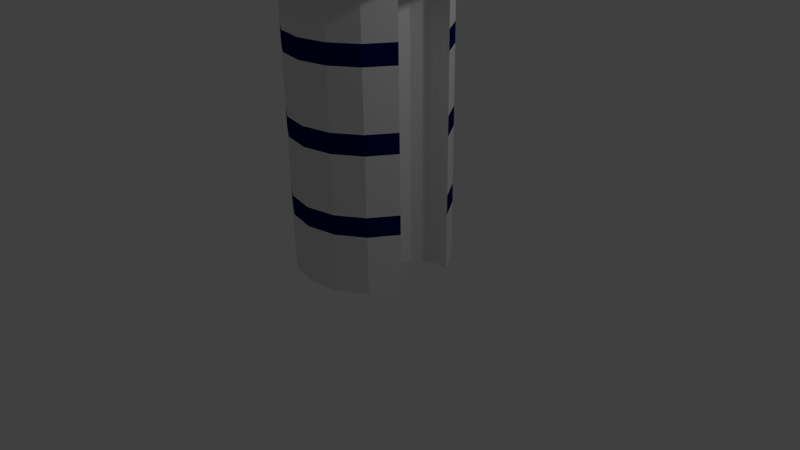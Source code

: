 # Source: elevator-building.blend  (saved by Blender 2.76.0; exported with 4.5.12 LTS)
import bpy
from mathutils import Matrix  # noqa: F401  (used for matrix-valued properties, if any)

bpy.ops.wm.read_factory_settings(use_empty=True)
scene = bpy.context.scene
scene.name = 'Scene'

# ---- collections
col_collection_1 = bpy.data.collections.new('Collection 1'); scene.collection.children.link(col_collection_1)

# ---- materials (node trees are filled in below, after node groups)
mat_material_001 = bpy.data.materials.new('Material.001')
mat_material_001.alpha_threshold = 0.0
mat_material_001.use_transparent_shadow = False
mat_material_001.roughness = 0.5
mat_opque_glass = bpy.data.materials.new('Opque Glass')
mat_opque_glass.alpha_threshold = 0.0
mat_opque_glass.use_transparent_shadow = False
mat_opque_glass.diffuse_color = (0.0, 0.003435, 0.08353, 1.0)
mat_opque_glass.roughness = 0.5
mat_material_002 = bpy.data.materials.new('Material.002')
mat_material_002.alpha_threshold = 0.0
mat_material_002.use_transparent_shadow = False
mat_material_002.diffuse_color = (0.5677, 0.8, 0.0, 1.0)
mat_material_002.roughness = 0.5
mat_transparent_glass = bpy.data.materials.new('Transparent glass')
mat_transparent_glass.alpha_threshold = 0.0
mat_transparent_glass.use_transparent_shadow = False
mat_transparent_glass.roughness = 0.5

# ---- material node trees

# ---- world
world_world = bpy.data.worlds.new('World'); scene.world = world_world
world_world.color = (0.05088, 0.05088, 0.05088)
world_world.use_sun_shadow = False
world_world.sun_shadow_jitter_overblur = 0.0
world_world.cycles.sampling_method = 'MANUAL'
world_world.cycles.sample_map_resolution = 256

# ---- cameras
cam_camera = bpy.data.cameras.new('Camera')
cam_camera.clip_end = 100.0
cam_camera.lens = 35.0
cam_camera.sensor_width = 32.0
cam_camera.sensor_height = 18.0
cam_camera.ortho_scale = 7.314
cam_camera.dof.focus_distance = 0.0
cam_camera.dof.aperture_fstop = 128.0

# ---- lights
light_lamp = bpy.data.lights.new('Lamp', 'POINT')
light_lamp.transmission_factor = 0.0
light_lamp.cutoff_distance = 30.0
light_lamp.energy = 100.0
light_lamp.shadow_buffer_clip_start = 1.001
light_lamp.shadow_soft_size = 0.1
light_lamp.shadow_maximum_resolution = 0.006
light_lamp.use_absolute_resolution = True
light_lamp.cycles.use_multiple_importance_sampling = False

# ---- meshes
me_cylinder_003 = bpy.data.meshes.new('Cylinder.003')
me_cylinder_003.from_pydata([(0.722, 0.3923, 0.0), (0.8, 0.4, 0.0), (0.5172, -0.2828, 0.0), (0.5778, 0.3326, 0.0), (0.6469, 0.3696, 0.0), (0.4674, -0.2222, 0.0), (0.4304, -0.1531, 0.0), (-0.9239, 0.3827, 0.0), (-0.7071, 0.7071, 0.0), (0.0, 1.0, 0.0), (0.3827, 0.9239, 0.0), (0.5778, -0.3326, 0.0), (-0.3827, -0.9239, 0.0), (-0.7071, -0.7071, 0.0), (0.6469, -0.3696, 0.0), (0.722, -0.3923, 0.0), (0.9239, -0.3827, 0.0), (0.7071, -0.7071, 0.0), (-0.3827, 0.9239, 0.0), (0.8, -0.4, 0.0), (0.878, -0.3923, 0.0), (0.7071, 0.7071, 0.0), (-0.9239, -0.3827, 0.0), (0.9239, 0.3827, 0.0), (0.878, 0.3923, 0.0), (0.3827, -0.9239, 0.0), (0.4674, 0.2222, 0.0), (0.4304, 0.1531, 0.0), (-1.0, 1.192e-08, 0.0), (0.4077, 0.07804, 0.0), (1.51e-07, -1.0, 0.0), (0.4, 2.07e-07, 0.0), (0.5172, 0.2828, 0.0), (0.4077, -0.07804, 0.0), (-1.267, 0.5358, 0.0), (-0.9633, 0.9899, 0.0), (0.02667, 1.4, 0.0), (0.5624, 1.293, 0.0), (-0.5091, -1.293, 0.0), (-0.9633, -0.9899, 0.0), (1.52, -0.5358, 0.0), (1.017, -0.9899, 0.0), (-0.5091, 1.293, 0.0), (1.017, 0.9899, 0.0), (-1.267, -0.5358, 0.0), (1.52, 0.5358, 0.0), (0.5624, -1.293, 0.0), (-1.373, 1.669e-08, 0.0), (0.02667, -1.4, 0.0), (1.024, -0.3827, 0.0), (1.024, 0.3827, 0.0), (0.722, 0.3923, 0.2), (0.8, 0.4, 0.2), (0.5172, -0.2828, 0.2), (0.5778, 0.3326, 0.2), (0.6469, 0.3696, 0.2), (0.4674, -0.2222, 0.2), (0.4304, -0.1531, 0.2), (0.5778, -0.3326, 0.2), (0.6469, -0.3696, 0.2), (0.722, -0.3923, 0.2), (0.9239, -0.3827, 0.2), (0.8, -0.4, 0.2), (0.878, -0.3923, 0.2), (0.9239, 0.3827, 0.2), (0.878, 0.3923, 0.2), (0.4674, 0.2222, 0.2), (0.4304, 0.1531, 0.2), (0.4077, 0.07804, 0.2), (0.4, 2.07e-07, 0.2), (0.5172, 0.2828, 0.2), (0.4077, -0.07804, 0.2)], [], [(30, 25, 17, 16, 20, 19, 15, 14, 11, 2, 5, 6, 33, 31, 29, 27, 26, 32, 3, 4, 0, 1, 24, 23, 21, 10, 9, 18, 8, 7, 28, 22, 13, 12), (30, 12, 38, 48), (17, 25, 46, 41), (25, 30, 48, 46), (7, 8, 35, 34), (16, 17, 41, 40), (9, 10, 37, 36), (8, 18, 42, 35), (22, 28, 47, 44), (28, 7, 34, 47), (21, 23, 45, 43), (12, 13, 39, 38), (10, 21, 43, 37), (18, 9, 36, 42), (13, 22, 44, 39), (16, 40, 49), (45, 23, 50), (49, 40, 45, 50), (19, 20, 63, 62), (3, 32, 70, 54), (23, 24, 65, 64), (27, 29, 68, 67), (33, 6, 57, 71), (6, 5, 56, 57), (2, 11, 58, 53), (15, 19, 62, 60), (20, 16, 61, 63), (0, 4, 55, 51), (26, 27, 67, 66), (11, 14, 59, 58), (31, 33, 71, 69), (4, 3, 54, 55), (24, 1, 52, 65), (14, 15, 60, 59), (32, 26, 66, 70), (5, 2, 53, 56), (29, 31, 69, 68), (1, 0, 51, 52)])
me_cylinder_003.materials.append(mat_material_001)
me_cylinder_003.materials.append(mat_opque_glass)
me_cylinder_003.materials.append(mat_material_002)
me_cylinder_003.use_remesh_preserve_volume = False
me_cylinder_003.use_remesh_preserve_attributes = False
me_cylinder_003.use_mirror_vertex_groups = False
me_cylinder_003.update()
me_cylinder_001 = bpy.data.meshes.new('Cylinder.001')
me_cylinder_001.from_pydata([(0.722, 0.3923, 0.0), (0.8, 0.4, 0.0), (0.5172, -0.2828, 0.0), (0.5778, 0.3326, 0.0), (0.6469, 0.3696, 0.0), (0.4674, -0.2222, 0.0), (0.4304, -0.1531, 0.0), (-0.9239, 0.3827, 0.0), (-0.7071, 0.7071, 0.0), (0.0, 1.0, 0.0), (0.3827, 0.9239, 0.0), (0.5778, -0.3326, 0.0), (-0.3827, -0.9239, 0.0), (-0.7071, -0.7071, 0.0), (0.6469, -0.3696, 0.0), (0.722, -0.3923, 0.0), (0.9239, -0.3827, 0.0), (0.7071, -0.7071, 0.0), (-0.3827, 0.9239, 0.0), (0.8, -0.4, 0.0), (0.878, -0.3923, 0.0), (0.7071, 0.7071, 0.0), (-0.9239, -0.3827, 0.0), (0.9239, 0.3827, 0.0), (0.878, 0.3923, 0.0), (0.3827, -0.9239, 0.0), (0.4674, 0.2222, 0.0), (0.4304, 0.1531, 0.0), (-1.0, 1.192e-08, 0.0), (0.4077, 0.07804, 0.0), (1.51e-07, -1.0, 0.0), (0.4, 2.07e-07, 0.0), (0.5172, 0.2828, 0.0), (0.4077, -0.07804, 0.0), (0.722, 0.3923, 0.75), (0.5172, -0.2828, 0.75), (0.5778, 0.3326, 0.75), (0.4674, -0.2222, 0.75), (-0.7071, 0.7071, 0.75), (0.3827, 0.9239, 0.75), (0.5778, -0.3326, 0.75), (-0.7071, -0.7071, 0.75), (0.6469, -0.3696, 0.75), (0.722, -0.3923, 0.75), (0.7071, -0.7071, 0.75), (-0.3827, 0.9239, 0.75), (0.8, -0.4, 0.75), (0.7071, 0.7071, 0.75), (-0.9239, -0.3827, 0.75), (0.878, 0.3923, 0.75), (0.3827, -0.9239, 0.75), (0.4304, 0.1531, 0.75), (-1.0, 1.192e-08, 0.75), (0.4077, 0.07804, 0.75), (1.51e-07, -1.0, 0.75), (0.4, 2.07e-07, 0.75), (0.4077, -0.07804, 0.75), (0.8, 0.4, 0.75), (0.6469, 0.3696, 0.75), (0.4304, -0.1531, 0.75), (-0.9239, 0.3827, 0.75), (0.0, 1.0, 0.75), (-0.3827, -0.9239, 0.75), (0.9239, -0.3827, 0.75), (0.878, -0.3923, 0.75), (0.9239, 0.3827, 0.75), (0.4674, 0.2222, 0.75), (0.5172, 0.2828, 0.75)], [], [(62, 54, 30, 12), (67, 36, 3, 32), (59, 56, 33, 6), (60, 52, 28, 7), (58, 34, 0, 4), (56, 55, 31, 33), (66, 67, 32, 26), (55, 53, 29, 31), (54, 50, 25, 30), (53, 51, 27, 29), (52, 48, 22, 28), (65, 47, 21, 23), (51, 66, 26, 27), (57, 49, 24, 1), (61, 45, 18, 9), (50, 44, 17, 25), (49, 65, 23, 24), (37, 59, 6, 5), (46, 43, 15, 19), (47, 39, 10, 21), (36, 58, 4, 3), (35, 37, 5, 2), (34, 57, 1, 0), (38, 60, 7, 8), (39, 61, 9, 10), (40, 35, 2, 11), (41, 62, 12, 13), (42, 40, 11, 14), (43, 42, 14, 15), (48, 41, 13, 22), (64, 46, 19, 20), (44, 63, 16, 17), (45, 38, 8, 18), (63, 64, 20, 16)])
me_cylinder_001.materials.append(mat_material_001)
me_cylinder_001.materials.append(mat_opque_glass)
me_cylinder_001.materials.append(mat_material_002)
me_cylinder_001.use_remesh_preserve_volume = False
me_cylinder_001.use_remesh_preserve_attributes = False
me_cylinder_001.use_mirror_vertex_groups = False
me_cylinder_001.update()
me_cylinder_002 = bpy.data.meshes.new('Cylinder.002')
me_cylinder_002.from_pydata([(0.9441, 0.3444, 1.0), (0.7124, 0.3531, 1.0), (0.7826, 0.36, 1.0), (0.9441, -0.3444, 1.0), (0.6448, 0.3326, 1.0), (0.5826, 0.2993, 1.0), (0.528, 0.2546, 1.0), (0.4833, 0.2, 1.0), (0.45, 0.1378, 1.0), (0.4295, 0.07023, 1.0), (0.4226, 2.033e-07, 1.0), (0.4295, -0.07023, 1.0), (0.45, -0.1378, 1.0), (0.4833, -0.2, 1.0), (0.528, -0.2546, 1.0), (0.5826, -0.2993, 1.0), (0.6448, -0.3326, 1.0), (0.7124, -0.3531, 1.0), (0.7826, -0.36, 1.0), (0.8528, -0.3531, 1.0), (0.8528, 0.3531, 1.0), (0.9441, 0.3444, 1.25), (0.7124, 0.3531, 1.25), (0.7826, 0.36, 1.25), (0.9441, -0.3444, 1.25), (0.6448, 0.3326, 1.25), (0.5826, 0.2993, 1.25), (0.528, 0.2546, 1.25), (0.4833, 0.2, 1.25), (0.45, 0.1378, 1.25), (0.4295, 0.07023, 1.25), (0.4226, 2.033e-07, 1.25), (0.4295, -0.07023, 1.25), (0.45, -0.1378, 1.25), (0.4833, -0.2, 1.25), (0.528, -0.2546, 1.25), (0.5826, -0.2993, 1.25), (0.6448, -0.3326, 1.25), (0.7124, -0.3531, 1.25), (0.7826, -0.36, 1.25), (0.8528, -0.3531, 1.25), (0.8528, 0.3531, 1.25), (0.9441, 0.3444, 1.5), (0.7124, 0.3531, 1.5), (0.7826, 0.36, 1.5), (0.9441, -0.3444, 1.5), (0.6448, 0.3326, 1.5), (0.5826, 0.2993, 1.5), (0.528, 0.2546, 1.5), (0.4833, 0.2, 1.5), (0.45, 0.1378, 1.5), (0.4295, 0.07023, 1.5), (0.4226, 2.033e-07, 1.5), (0.4295, -0.07023, 1.5), (0.45, -0.1378, 1.5), (0.4833, -0.2, 1.5), (0.528, -0.2546, 1.5), (0.5826, -0.2993, 1.5), (0.6448, -0.3326, 1.5), (0.7124, -0.3531, 1.5), (0.7826, -0.36, 1.5), (0.8528, -0.3531, 1.5), (0.8528, 0.3531, 1.5)], [], [(7, 8, 9, 10, 11, 12, 13, 14, 15, 16, 17, 18, 19, 3, 0, 20, 2, 1, 4, 5, 6), (8, 7, 28, 29), (16, 15, 36, 37), (9, 8, 29, 30), (7, 6, 27, 28), (17, 16, 37, 38), (10, 9, 30, 31), (4, 1, 22, 25), (18, 17, 38, 39), (11, 10, 31, 32), (6, 5, 26, 27), (19, 18, 39, 40), (12, 11, 32, 33), (5, 4, 25, 26), (20, 0, 21, 41), (13, 12, 33, 34), (1, 2, 23, 22), (3, 19, 40, 24), (14, 13, 34, 35), (2, 20, 41, 23), (15, 14, 35, 36), (40, 39, 60, 61), (33, 32, 53, 54), (27, 26, 47, 48), (41, 21, 42, 62), (34, 33, 54, 55), (26, 25, 46, 47), (24, 40, 61, 45), (35, 34, 55, 56), (22, 23, 44, 43), (23, 41, 62, 44), (36, 35, 56, 57), (29, 28, 49, 50), (37, 36, 57, 58), (30, 29, 50, 51), (38, 37, 58, 59), (31, 30, 51, 52), (28, 27, 48, 49), (39, 38, 59, 60), (32, 31, 52, 53), (25, 22, 43, 46)])
me_cylinder_002.polygons.foreach_set('material_index', [0, 0, 0, 0, 0, 0, 0, 0, 0, 0, 0, 0, 0, 0, 0, 0, 0, 0, 0, 0, 0, 3, 3, 3, 3, 3, 3, 3, 3, 3, 3, 3, 3, 3, 3, 3, 3, 3, 3, 3, 3])
me_cylinder_002.materials.append(mat_material_001)
me_cylinder_002.materials.append(mat_opque_glass)
me_cylinder_002.materials.append(mat_material_002)
me_cylinder_002.materials.append(mat_transparent_glass)
me_cylinder_002.use_remesh_preserve_volume = False
me_cylinder_002.use_remesh_preserve_attributes = False
me_cylinder_002.use_mirror_vertex_groups = False
me_cylinder_002.update()
me_cylinder = bpy.data.meshes.new('Cylinder')
me_cylinder.from_pydata([(0.0, 1.0, 1.0), (0.3827, 0.9239, 1.0), (0.7071, 0.7071, 1.0), (0.9239, 0.3827, 1.0), (0.722, 0.3923, 1.0), (0.8, 0.4, 1.0), (0.9239, -0.3827, 1.0), (0.7071, -0.7071, 1.0), (0.3827, -0.9239, 1.0), (1.51e-07, -1.0, 1.0), (-0.3827, -0.9239, 1.0), (-0.7071, -0.7071, 1.0), (-0.9239, -0.3827, 1.0), (-1.0, 1.192e-08, 1.0), (-0.9239, 0.3827, 1.0), (-0.7071, 0.7071, 1.0), (-0.3827, 0.9239, 1.0), (0.6469, 0.3696, 1.0), (0.5778, 0.3326, 1.0), (0.5172, 0.2828, 1.0), (0.4674, 0.2222, 1.0), (0.4304, 0.1531, 1.0), (0.4077, 0.07804, 1.0), (0.4, 2.07e-07, 1.0), (0.4077, -0.07804, 1.0), (0.4304, -0.1531, 1.0), (0.4674, -0.2222, 1.0), (0.5172, -0.2828, 1.0), (0.5778, -0.3326, 1.0), (0.6469, -0.3696, 1.0), (0.722, -0.3923, 1.0), (0.8, -0.4, 1.0), (0.878, -0.3923, 1.0), (0.878, 0.3923, 1.0), (0.722, 0.3923, 0.0), (0.8, 0.4, 0.0), (0.5172, -0.2828, 0.0), (0.5778, 0.3326, 0.0), (0.6469, 0.3696, 0.0), (0.4674, -0.2222, 0.0), (0.4304, -0.1531, 0.0), (-0.9239, 0.3827, 0.0), (-0.7071, 0.7071, 0.0), (0.0, 1.0, 0.0), (0.3827, 0.9239, 0.0), (0.5778, -0.3326, 0.0), (-0.3827, -0.9239, 0.0), (-0.7071, -0.7071, 0.0), (0.6469, -0.3696, 0.0), (0.722, -0.3923, 0.0), (0.9239, -0.3827, 0.0), (0.7071, -0.7071, 0.0), (-0.3827, 0.9239, 0.0), (0.8, -0.4, 0.0), (0.878, -0.3923, 0.0), (0.7071, 0.7071, 0.0), (-0.9239, -0.3827, 0.0), (0.9239, 0.3827, 0.0), (0.878, 0.3923, 0.0), (0.3827, -0.9239, 0.0), (0.4674, 0.2222, 0.0), (0.4304, 0.1531, 0.0), (-1.0, 1.192e-08, 0.0), (0.4077, 0.07804, 0.0), (1.51e-07, -1.0, 0.0), (0.4, 2.07e-07, 0.0), (0.5172, 0.2828, 0.0), (0.4077, -0.07804, 0.0), (0.722, 0.3923, 0.75), (0.5172, -0.2828, 0.75), (0.5778, 0.3326, 0.75), (0.4674, -0.2222, 0.75), (-0.7071, 0.7071, 0.75), (0.3827, 0.9239, 0.75), (0.5778, -0.3326, 0.75), (-0.7071, -0.7071, 0.75), (0.6469, -0.3696, 0.75), (0.722, -0.3923, 0.75), (0.7071, -0.7071, 0.75), (-0.3827, 0.9239, 0.75), (0.8, -0.4, 0.75), (0.7071, 0.7071, 0.75), (-0.9239, -0.3827, 0.75), (0.878, 0.3923, 0.75), (0.3827, -0.9239, 0.75), (0.4304, 0.1531, 0.75), (-1.0, 1.192e-08, 0.75), (0.4077, 0.07804, 0.75), (1.51e-07, -1.0, 0.75), (0.4, 2.07e-07, 0.75), (0.4077, -0.07804, 0.75), (0.8, 0.4, 0.75), (0.6469, 0.3696, 0.75), (0.4304, -0.1531, 0.75), (-0.9239, 0.3827, 0.75), (0.0, 1.0, 0.75), (-0.3827, -0.9239, 0.75), (0.9239, -0.3827, 0.75), (0.878, -0.3923, 0.75), (0.9239, 0.3827, 0.75), (0.4674, 0.2222, 0.75), (0.5172, 0.2828, 0.75)], [], [(96, 88, 64, 46), (101, 70, 37, 66), (93, 90, 67, 40), (94, 86, 62, 41), (92, 68, 34, 38), (90, 89, 65, 67), (100, 101, 66, 60), (89, 87, 63, 65), (88, 84, 59, 64), (87, 85, 61, 63), (86, 82, 56, 62), (99, 81, 55, 57), (85, 100, 60, 61), (91, 83, 58, 35), (95, 79, 52, 43), (84, 78, 51, 59), (83, 99, 57, 58), (71, 93, 40, 39), (80, 77, 49, 53), (81, 73, 44, 55), (70, 92, 38, 37), (69, 71, 39, 36), (68, 91, 35, 34), (72, 94, 41, 42), (73, 95, 43, 44), (74, 69, 36, 45), (75, 96, 46, 47), (76, 74, 45, 48), (77, 76, 48, 49), (82, 75, 47, 56), (98, 80, 53, 54), (78, 97, 50, 51), (79, 72, 42, 52), (97, 98, 54, 50), (6, 32, 98, 97), (16, 15, 72, 79), (7, 6, 97, 78), (32, 31, 80, 98), (12, 11, 75, 82), (30, 29, 76, 77), (29, 28, 74, 76), (11, 10, 96, 75), (28, 27, 69, 74), (1, 0, 95, 73), (15, 14, 94, 72), (4, 5, 91, 68), (27, 26, 71, 69), (18, 17, 92, 70), (2, 1, 73, 81), (31, 30, 77, 80), (26, 25, 93, 71), (33, 3, 99, 83), (8, 7, 78, 84), (0, 16, 79, 95), (5, 33, 83, 91), (21, 20, 100, 85), (3, 2, 81, 99), (13, 12, 82, 86), (22, 21, 85, 87), (9, 8, 84, 88), (23, 22, 87, 89), (20, 19, 101, 100), (24, 23, 89, 90), (17, 4, 68, 92), (14, 13, 86, 94), (25, 24, 90, 93), (19, 18, 70, 101), (10, 9, 88, 96)])
me_cylinder.polygons.foreach_set('material_index', [0, 0, 0, 0, 0, 0, 0, 0, 0, 0, 0, 0, 0, 0, 0, 0, 0, 0, 0, 0, 0, 0, 0, 0, 0, 0, 0, 0, 0, 0, 0, 0, 0, 0, 0, 1, 1, 0, 1, 0, 0, 1, 0, 1, 1, 0, 0, 0, 1, 0, 0, 0, 1, 1, 0, 0, 1, 1, 0, 1, 0, 0, 0, 0, 1, 0, 0, 1])
me_cylinder.materials.append(mat_material_001)
me_cylinder.materials.append(mat_opque_glass)
me_cylinder.materials.append(mat_material_002)
me_cylinder.use_remesh_preserve_volume = False
me_cylinder.use_remesh_preserve_attributes = False
me_cylinder.use_mirror_vertex_groups = False
me_cylinder.update()

# ---- objects
ob_cylinder_003 = bpy.data.objects.new('Cylinder.003', me_cylinder_003)
ob_cylinder_001 = bpy.data.objects.new('Cylinder.001', me_cylinder_001)
ob_cylinder_002 = bpy.data.objects.new('Cylinder.002', me_cylinder_002)
ob_cylinder = bpy.data.objects.new('Cylinder', me_cylinder)
ob_lamp = bpy.data.objects.new('Lamp', light_lamp)
ob_camera = bpy.data.objects.new('Camera', cam_camera)

# ---- transforms, parenting, visibility, modifiers, constraints
ob_cylinder_003.location = (0.0, 0.0, 4.0)
ob_cylinder_003.lineart.crease_threshold = 0.0
_m = ob_cylinder_003.modifiers.new('Decimate', 'DECIMATE')
_m.decimate_type = 'DISSOLVE'
_m.angle_limit = 0.3491
_m.delimit = {'MATERIAL'}
_m = ob_cylinder_003.modifiers.new('Solidify', 'SOLIDIFY')
_m.thickness = 0.05
_m.offset = 1.0
_m.nonmanifold_thickness_mode = 'FIXED'
_m.nonmanifold_merge_threshold = 0.0003
ob_cylinder_001.location = (0.0, 0.0, -1.0)
ob_cylinder_001.hide_viewport = True
ob_cylinder_001.hide_select = True
ob_cylinder_001.hide_render = True
ob_cylinder_001.lineart.crease_threshold = 0.0
ob_cylinder_002.location = (0.0, 0.0, 3.0)
ob_cylinder_002.lineart.crease_threshold = 0.0
_m = ob_cylinder_002.modifiers.new('Solidify', 'SOLIDIFY')
_m.thickness = 0.05
_m.offset = 1.0
_m.nonmanifold_thickness_mode = 'FIXED'
_m.nonmanifold_merge_threshold = 0.0003
_m = ob_cylinder_002.modifiers.new('Decimate', 'DECIMATE')
_m.decimate_type = 'DISSOLVE'
_m.angle_limit = 0.3491
_m.delimit = {'MATERIAL'}
ob_cylinder.location = (0.0, 0.0, 0.0)
ob_cylinder.lineart.crease_threshold = 0.0
_m = ob_cylinder.modifiers.new('Decimate', 'DECIMATE')
_m.decimate_type = 'DISSOLVE'
_m.angle_limit = 0.3491
_m.delimit = {'MATERIAL'}
_m = ob_cylinder.modifiers.new('Array', 'ARRAY')
_m.count = 4
_m.constant_offset_displace = (0.0, 0.0, 0.0)
_m.relative_offset_displace = (0.0, 0.0, 1.0)
_m.use_merge_vertices = True
ob_lamp.location = (4.076, 1.005, 5.904)
ob_lamp.rotation_euler = (0.6503, 0.05522, 1.866)
ob_lamp.lock_rotations_4d = False
ob_lamp.empty_display_type = 'ARROWS'
ob_lamp.color = (0.0, 0.0, 0.0, 0.0)
ob_lamp.lineart.crease_threshold = 0.0
ob_camera.location = (7.481, -6.508, 5.344)
ob_camera.rotation_euler = (1.109, 0.01082, 0.8149)
ob_camera.lock_rotations_4d = False
ob_camera.empty_display_type = 'ARROWS'
ob_camera.color = (0.0, 0.0, 0.0, 0.0)
ob_camera.display_type = 'WIRE'
ob_camera.lineart.crease_threshold = 0.0

# ---- collection membership
col_collection_1.objects.link(ob_cylinder_003)
col_collection_1.objects.link(ob_cylinder_001)
col_collection_1.objects.link(ob_cylinder_002)
col_collection_1.objects.link(ob_cylinder)
col_collection_1.objects.link(ob_lamp)
col_collection_1.objects.link(ob_camera)

# ---- scene / render settings (as saved in the file)
scene.camera = ob_camera
scene.frame_start = 1; scene.frame_end = 250; scene.frame_set(205)
scene.render.engine = 'BLENDER_EEVEE_NEXT'
scene.render.resolution_percentage = 50
scene.render.dither_intensity = 0.0
scene.cycles.use_denoising = False
scene.cycles.samples = 10
scene.cycles.sampling_pattern = 'TABULATED_SOBOL'
scene.cycles.light_sampling_threshold = 0.0
scene.cycles.use_adaptive_sampling = False
scene.cycles.use_light_tree = False
scene.cycles.blur_glossy = 0.0
scene.cycles.pixel_filter_type = 'GAUSSIAN'
scene.cycles.sample_clamp_indirect = 0.0
scene.view_settings.view_transform = 'Standard'
bpy.context.view_layer.update()
